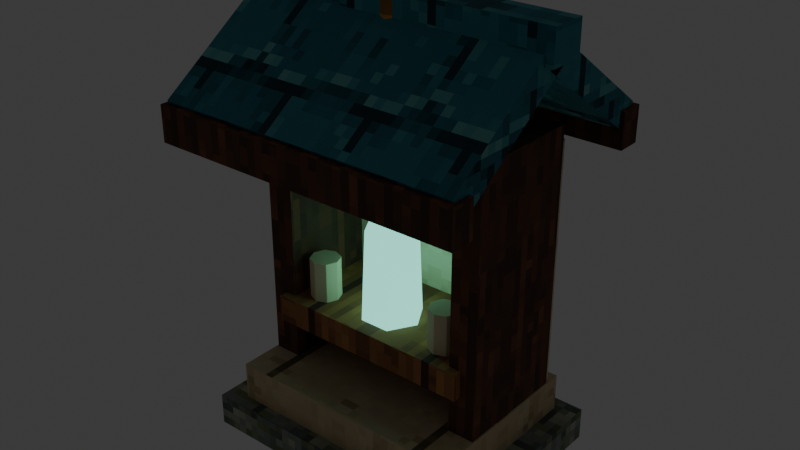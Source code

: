 # Source: model.blend  (saved by Blender 5.2.45; exported with 4.5.12 LTS)
import bpy
from mathutils import Matrix  # noqa: F401  (used for matrix-valued properties, if any)

bpy.ops.wm.read_factory_settings(use_empty=True)
scene = bpy.context.scene
scene.name = 'Scene'

# ---- collections
col_collection = bpy.data.collections.new('Collection'); scene.collection.children.link(col_collection)

# ---- images (referenced by path relative to the original .blend; pixels are not part of the script)
import os
ASSET_DIR = os.environ.get("B2B_ASSET_DIR", "")  # directory of the original .blend (textures are referenced by path, not embedded)
HERE = os.path.dirname(os.path.abspath(__file__))  # packed textures are extracted next to this script under _unpacked/

def load_image(name, relpath, width, height, colorspace="sRGB"):
    """Load a texture the original file referenced (path relative to the .blend, or extracted next to this script)."""
    p = next((c for c in (os.path.join(HERE, relpath), os.path.join(ASSET_DIR, relpath)) if relpath and os.path.exists(c)), "")
    if p:
        img = bpy.data.images.load(p, check_existing=True)
        img.name = name
    else:  # same state as the original file: an image datablock whose file is absent (Cycles renders it pink)
        img = bpy.data.images.new(name, width, height)
        img.source = "FILE"
        img.filepath = "//" + (relpath or name)
    img.colorspace_settings.name = colorspace
    return img
img_stone_block_grey_png = load_image('stone_block_grey.png', '_unpacked/stone_block_grey.5e754ba1.png', 128, 128, 'sRGB')
img_stone_block_warm_png = load_image('stone_block_warm.png', '_unpacked/stone_block_warm.7945e48e.png', 128, 128, 'sRGB')
img_plaster_png = load_image('plaster.png', '_unpacked/plaster.df91c22c.png', 128, 128, 'sRGB')
img_timber_dark_png = load_image('timber_dark.png', '_unpacked/timber_dark.86aa6de9.png', 128, 128, 'sRGB')
img_plank_wood_png = load_image('plank_wood.png', '_unpacked/plank_wood.d04b7ca3.png', 128, 128, 'sRGB')
img_roof_tile_teal_png = load_image('roof_tile_teal.png', '_unpacked/roof_tile_teal.bbcb9aae.png', 128, 128, 'sRGB')
img_brass_png = load_image('brass.png', '_unpacked/brass.b28251e5.png', 128, 128, 'sRGB')

# ---- materials (node trees are filled in below, after node groups)
mat_stone_dark = bpy.data.materials.new('stone_dark')
mat_stone_dark.diffuse_color = (0.3843, 0.4353, 0.451, 1.0)
mat_stone_light = bpy.data.materials.new('stone_light')
mat_stone_light.diffuse_color = (0.7843, 0.7333, 0.6, 1.0)
mat_plaster = bpy.data.materials.new('plaster')
mat_plaster.diffuse_color = (0.9098, 0.8667, 0.7412, 1.0)
mat_wood_dark = bpy.data.materials.new('wood_dark')
mat_wood_dark.diffuse_color = (0.2863, 0.2196, 0.1843, 1.0)
mat_oak = bpy.data.materials.new('oak')
mat_oak.diffuse_color = (0.6902, 0.4784, 0.2706, 1.0)
mat_state_glow = bpy.data.materials.new('state_glow')
mat_state_glow.diffuse_color = (0.5255, 0.8941, 0.8196, 1.0)
mat_cream = bpy.data.materials.new('cream')
mat_cream.diffuse_color = (0.9333, 0.8824, 0.7294, 1.0)
mat_roof_teal = bpy.data.materials.new('roof_teal')
mat_roof_teal.diffuse_color = (0.2039, 0.4824, 0.5216, 1.0)
mat_brass = bpy.data.materials.new('brass')
mat_brass.diffuse_color = (0.8118, 0.651, 0.3686, 1.0)

# ---- material node trees
mat_stone_dark.use_nodes = True; mat_stone_dark.node_tree.nodes.clear()
_N = mat_stone_dark.node_tree.nodes; _L = mat_stone_dark.node_tree.links
n0 = _N.new('ShaderNodeBsdfPrincipled'); n0.name = 'Principled BSDF'; n0.location = (-200, 100)
n0.inputs[2].default_value = 0.9
n0.inputs[10].default_value = 0.005
n1 = _N.new('ShaderNodeOutputMaterial'); n1.name = 'Material Output'; n1.location = (200, 100)
n2 = _N.new('ShaderNodeTexImage'); n2.name = 'Image Texture'; n2.location = (0, 0)
n2.image = img_stone_block_grey_png
n2.interpolation = 'Closest'
_L.new(n0.outputs[0], n1.inputs[0])
_L.new(n2.outputs[0], n0.inputs[0])
n1.is_active_output = True
mat_stone_light.use_nodes = True; mat_stone_light.node_tree.nodes.clear()
_N = mat_stone_light.node_tree.nodes; _L = mat_stone_light.node_tree.links
n0 = _N.new('ShaderNodeBsdfPrincipled'); n0.name = 'Principled BSDF'; n0.location = (-200, 100)
n0.inputs[2].default_value = 0.9
n0.inputs[10].default_value = 0.005
n1 = _N.new('ShaderNodeOutputMaterial'); n1.name = 'Material Output'; n1.location = (200, 100)
n2 = _N.new('ShaderNodeTexImage'); n2.name = 'Image Texture'; n2.location = (0, 0)
n2.image = img_stone_block_warm_png
n2.interpolation = 'Closest'
_L.new(n0.outputs[0], n1.inputs[0])
_L.new(n2.outputs[0], n0.inputs[0])
n1.is_active_output = True
mat_plaster.use_nodes = True; mat_plaster.node_tree.nodes.clear()
_N = mat_plaster.node_tree.nodes; _L = mat_plaster.node_tree.links
n0 = _N.new('ShaderNodeBsdfPrincipled'); n0.name = 'Principled BSDF'; n0.location = (-200, 100)
n0.inputs[2].default_value = 0.9
n0.inputs[10].default_value = 0.005
n1 = _N.new('ShaderNodeOutputMaterial'); n1.name = 'Material Output'; n1.location = (200, 100)
n2 = _N.new('ShaderNodeTexImage'); n2.name = 'Image Texture'; n2.location = (0, 0)
n2.image = img_plaster_png
n2.interpolation = 'Closest'
_L.new(n0.outputs[0], n1.inputs[0])
_L.new(n2.outputs[0], n0.inputs[0])
n1.is_active_output = True
mat_wood_dark.use_nodes = True; mat_wood_dark.node_tree.nodes.clear()
_N = mat_wood_dark.node_tree.nodes; _L = mat_wood_dark.node_tree.links
n0 = _N.new('ShaderNodeBsdfPrincipled'); n0.name = 'Principled BSDF'; n0.location = (-200, 100)
n0.inputs[2].default_value = 0.9
n0.inputs[10].default_value = 0.005
n1 = _N.new('ShaderNodeOutputMaterial'); n1.name = 'Material Output'; n1.location = (200, 100)
n2 = _N.new('ShaderNodeTexImage'); n2.name = 'Image Texture'; n2.location = (0, 0)
n2.image = img_timber_dark_png
n2.interpolation = 'Closest'
_L.new(n0.outputs[0], n1.inputs[0])
_L.new(n2.outputs[0], n0.inputs[0])
n1.is_active_output = True
mat_oak.use_nodes = True; mat_oak.node_tree.nodes.clear()
_N = mat_oak.node_tree.nodes; _L = mat_oak.node_tree.links
n0 = _N.new('ShaderNodeBsdfPrincipled'); n0.name = 'Principled BSDF'; n0.location = (-200, 100)
n0.inputs[2].default_value = 0.9
n0.inputs[10].default_value = 0.005
n1 = _N.new('ShaderNodeOutputMaterial'); n1.name = 'Material Output'; n1.location = (200, 100)
n2 = _N.new('ShaderNodeTexImage'); n2.name = 'Image Texture'; n2.location = (0, 0)
n2.image = img_plank_wood_png
n2.interpolation = 'Closest'
_L.new(n0.outputs[0], n1.inputs[0])
_L.new(n2.outputs[0], n0.inputs[0])
n1.is_active_output = True
mat_state_glow.use_nodes = True; mat_state_glow.node_tree.nodes.clear()
_N = mat_state_glow.node_tree.nodes; _L = mat_state_glow.node_tree.links
n0 = _N.new('ShaderNodeBsdfPrincipled'); n0.name = 'Principled BSDF'; n0.location = (-200, 100)
n0.inputs[0].default_value = (0.2384, 0.7758, 0.6376, 1.0)
n0.inputs[2].default_value = 0.9
n0.inputs[10].default_value = 0.005
n0.inputs[27].default_value = (0.2384, 0.7758, 0.6376, 1.0)
n0.inputs[28].default_value = 1.5
n1 = _N.new('ShaderNodeOutputMaterial'); n1.name = 'Material Output'; n1.location = (200, 100)
_L.new(n0.outputs[0], n1.inputs[0])
n1.is_active_output = True
mat_cream.use_nodes = True; mat_cream.node_tree.nodes.clear()
_N = mat_cream.node_tree.nodes; _L = mat_cream.node_tree.links
n0 = _N.new('ShaderNodeBsdfPrincipled'); n0.name = 'Principled BSDF'; n0.location = (-200, 100)
n0.inputs[0].default_value = (0.855, 0.7529, 0.491, 1.0)
n0.inputs[2].default_value = 0.9
n0.inputs[10].default_value = 0.005
n1 = _N.new('ShaderNodeOutputMaterial'); n1.name = 'Material Output'; n1.location = (200, 100)
_L.new(n0.outputs[0], n1.inputs[0])
n1.is_active_output = True
mat_roof_teal.use_nodes = True; mat_roof_teal.node_tree.nodes.clear()
_N = mat_roof_teal.node_tree.nodes; _L = mat_roof_teal.node_tree.links
n0 = _N.new('ShaderNodeBsdfPrincipled'); n0.name = 'Principled BSDF'; n0.location = (-200, 100)
n0.inputs[2].default_value = 0.9
n0.inputs[10].default_value = 0.005
n1 = _N.new('ShaderNodeOutputMaterial'); n1.name = 'Material Output'; n1.location = (200, 100)
n2 = _N.new('ShaderNodeTexImage'); n2.name = 'Image Texture'; n2.location = (0, 0)
n2.image = img_roof_tile_teal_png
n2.interpolation = 'Closest'
_L.new(n0.outputs[0], n1.inputs[0])
_L.new(n2.outputs[0], n0.inputs[0])
n1.is_active_output = True
mat_brass.use_nodes = True; mat_brass.node_tree.nodes.clear()
_N = mat_brass.node_tree.nodes; _L = mat_brass.node_tree.links
n0 = _N.new('ShaderNodeBsdfPrincipled'); n0.name = 'Principled BSDF'; n0.location = (-200, 100)
n0.inputs[1].default_value = 0.35
n0.inputs[2].default_value = 0.55
n0.inputs[10].default_value = 0.005
n1 = _N.new('ShaderNodeOutputMaterial'); n1.name = 'Material Output'; n1.location = (200, 100)
n2 = _N.new('ShaderNodeTexImage'); n2.name = 'Image Texture'; n2.location = (0, 0)
n2.image = img_brass_png
n2.interpolation = 'Closest'
_L.new(n0.outputs[0], n1.inputs[0])
_L.new(n2.outputs[0], n0.inputs[0])
n1.is_active_output = True

# ---- world
world_world = bpy.data.worlds.new('World'); scene.world = world_world
world_world.use_nodes = True; world_world.node_tree.nodes.clear()
_N = world_world.node_tree.nodes; _L = world_world.node_tree.links
n0 = _N.new('ShaderNodeOutputWorld'); n0.name = 'World Output'; n0.location = (200, 100)
n1 = _N.new('ShaderNodeBackground'); n1.name = 'Background'; n1.location = (-200, 100)
n1.inputs[0].default_value = (0.05088, 0.05088, 0.05088, 1.0)
_L.new(n1.outputs[0], n0.inputs[0])
n0.is_active_output = True
world_world.color = (0.05088, 0.05088, 0.05088)
world_world.sun_shadow_jitter_overblur = 0.0

# ---- meshes
me_body_stone_dark = bpy.data.meshes.new('body_stone_dark')
me_body_stone_dark.from_pydata([(-0.525, -0.38, 0.0), (0.525, -0.38, 0.0), (0.525, 0.38, 0.0), (-0.525, 0.38, 0.0), (-0.525, -0.38, 0.12), (0.525, -0.38, 0.12), (0.525, 0.38, 0.12), (-0.525, 0.38, 0.12)], [], [(3, 2, 1, 0), (0, 1, 5, 4), (1, 2, 6, 5), (2, 3, 7, 6), (3, 0, 4, 7), (4, 5, 6, 7)])
_uv = me_body_stone_dark.uv_layers.new(name='UVMap')
_uv.uv.foreach_set('vector', [-0.525, 0.38, 0.525, 0.38, 0.525, -0.38, -0.525, -0.38, -0.525, 0.0, 0.525, 0.0, 0.525, 0.12, -0.525, 0.12, -0.38, 0.0, 0.38, 0.0, 0.38, 0.12, -0.38, 0.12, 0.525, 0.0, -0.525, 0.0, -0.525, 0.12, 0.525, 0.12, 0.38, 0.0, -0.38, 0.0, -0.38, 0.12, 0.38, 0.12, -0.525, -0.38, 0.525, -0.38, 0.525, 0.38, -0.525, 0.38])
me_body_stone_dark.materials.append(mat_stone_dark)
me_body_stone_dark.update()
me_body_stone_light = bpy.data.meshes.new('body_stone_light')
me_body_stone_light.from_pydata([(-0.445, -0.325, 0.12), (0.445, -0.325, 0.12), (0.445, 0.325, 0.12), (-0.445, 0.325, 0.12), (-0.445, -0.325, 0.26), (0.445, -0.325, 0.26), (0.445, 0.325, 0.26), (-0.445, 0.325, 0.26)], [], [(3, 2, 1, 0), (0, 1, 5, 4), (1, 2, 6, 5), (2, 3, 7, 6), (3, 0, 4, 7), (4, 5, 6, 7)])
_uv = me_body_stone_light.uv_layers.new(name='UVMap')
_uv.uv.foreach_set('vector', [-0.445, 0.325, 0.445, 0.325, 0.445, -0.325, -0.445, -0.325, -0.445, 0.12, 0.445, 0.12, 0.445, 0.26, -0.445, 0.26, -0.325, 0.12, 0.325, 0.12, 0.325, 0.26, -0.325, 0.26, 0.445, 0.12, -0.445, 0.12, -0.445, 0.26, 0.445, 0.26, 0.325, 0.12, -0.325, 0.12, -0.325, 0.26, 0.325, 0.26, -0.445, -0.325, 0.445, -0.325, 0.445, 0.325, -0.445, 0.325])
me_body_stone_light.materials.append(mat_stone_light)
me_body_stone_light.update()
me_body_plaster = bpy.data.meshes.new('body_plaster')
me_body_plaster.from_pydata([(-0.43, 0.19, 0.235), (0.43, 0.19, 0.235), (0.43, 0.29, 0.235), (-0.43, 0.29, 0.235), (-0.43, 0.19, 1.165), (0.43, 0.19, 1.165), (0.43, 0.29, 1.165), (-0.43, 0.29, 1.165)], [], [(3, 2, 1, 0), (0, 1, 5, 4), (1, 2, 6, 5), (2, 3, 7, 6), (3, 0, 4, 7), (4, 5, 6, 7)])
_uv = me_body_plaster.uv_layers.new(name='UVMap')
_uv.uv.foreach_set('vector', [-0.43, 0.29, 0.43, 0.29, 0.43, 0.19, -0.43, 0.19, -0.43, 0.235, 0.43, 0.235, 0.43, 1.165, -0.43, 1.165, 0.19, 0.235, 0.29, 0.235, 0.29, 1.165, 0.19, 1.165, 0.43, 0.235, -0.43, 0.235, -0.43, 1.165, 0.43, 1.165, 0.29, 0.235, 0.19, 0.235, 0.19, 1.165, 0.29, 1.165, -0.43, 0.19, 0.43, 0.19, 0.43, 0.29, -0.43, 0.29])
me_body_plaster.materials.append(mat_plaster)
me_body_plaster.update()
me_body_wood_dark = bpy.data.meshes.new('body_wood_dark')
me_body_wood_dark.from_pydata([(-0.44, -0.165, 0.235), (-0.34, -0.165, 0.235), (-0.34, 0.265, 0.235), (-0.44, 0.265, 0.235), (-0.44, -0.165, 1.225), (-0.34, -0.165, 1.225), (-0.34, 0.265, 1.225), (-0.44, 0.265, 1.225), (0.34, -0.165, 0.235), (0.44, -0.165, 0.235), (0.44, 0.265, 0.235), (0.34, 0.265, 0.235), (0.34, -0.165, 1.225), (0.44, -0.165, 1.225), (0.44, 0.265, 1.225), (0.34, 0.265, 1.225), (-0.575, -0.48, 1.13), (0.575, -0.48, 1.13), (0.575, -0.39, 1.13), (-0.575, -0.39, 1.13), (-0.575, -0.48, 1.26), (0.575, -0.48, 1.26), (0.575, -0.39, 1.26), (-0.575, -0.39, 1.26), (-0.575, 0.39, 1.13), (0.575, 0.39, 1.13), (0.575, 0.48, 1.13), (-0.575, 0.48, 1.13), (-0.575, 0.39, 1.26), (0.575, 0.39, 1.26), (0.575, 0.48, 1.26), (-0.575, 0.48, 1.26)], [], [(3, 2, 1, 0), (0, 1, 5, 4), (1, 2, 6, 5), (2, 3, 7, 6), (3, 0, 4, 7), (4, 5, 6, 7), (11, 10, 9, 8), (8, 9, 13, 12), (9, 10, 14, 13), (10, 11, 15, 14), (11, 8, 12, 15), (12, 13, 14, 15), (19, 18, 17, 16), (16, 17, 21, 20), (17, 18, 22, 21), (18, 19, 23, 22), (19, 16, 20, 23), (20, 21, 22, 23), (27, 26, 25, 24), (24, 25, 29, 28), (25, 26, 30, 29), (26, 27, 31, 30), (27, 24, 28, 31), (28, 29, 30, 31)])
_uv = me_body_wood_dark.uv_layers.new(name='UVMap')
_uv.uv.foreach_set('vector', [-0.44, 0.265, -0.34, 0.265, -0.34, -0.165, -0.44, -0.165, -0.44, 0.235, -0.34, 0.235, -0.34, 1.225, -0.44, 1.225, -0.165, 0.235, 0.265, 0.235, 0.265, 1.225, -0.165, 1.225, -0.34, 0.235, -0.44, 0.235, -0.44, 1.225, -0.34, 1.225, 0.265, 0.235, -0.165, 0.235, -0.165, 1.225, 0.265, 1.225, -0.44, -0.165, -0.34, -0.165, -0.34, 0.265, -0.44, 0.265, 0.34, 0.265, 0.44, 0.265, 0.44, -0.165, 0.34, -0.165, 0.34, 0.235, 0.44, 0.235, 0.44, 1.225, 0.34, 1.225, -0.165, 0.235, 0.265, 0.235, 0.265, 1.225, -0.165, 1.225, 0.44, 0.235, 0.34, 0.235, 0.34, 1.225, 0.44, 1.225, 0.265, 0.235, -0.165, 0.235, -0.165, 1.225, 0.265, 1.225, 0.34, -0.165, 0.44, -0.165, 0.44, 0.265, 0.34, 0.265, -0.575, -0.39, 0.575, -0.39, 0.575, -0.48, -0.575, -0.48, -0.575, 1.13, 0.575, 1.13, 0.575, 1.26, -0.575, 1.26, -0.48, 1.13, -0.39, 1.13, -0.39, 1.26, -0.48, 1.26, 0.575, 1.13, -0.575, 1.13, -0.575, 1.26, 0.575, 1.26, -0.39, 1.13, -0.48, 1.13, -0.48, 1.26, -0.39, 1.26, -0.575, -0.48, 0.575, -0.48, 0.575, -0.39, -0.575, -0.39, -0.575, 0.48, 0.575, 0.48, 0.575, 0.39, -0.575, 0.39, -0.575, 1.13, 0.575, 1.13, 0.575, 1.26, -0.575, 1.26, 0.39, 1.13, 0.48, 1.13, 0.48, 1.26, 0.39, 1.26, 0.575, 1.13, -0.575, 1.13, -0.575, 1.26, 0.575, 1.26, 0.48, 1.13, 0.39, 1.13, 0.39, 1.26, 0.48, 1.26, -0.575, 0.39, 0.575, 0.39, 0.575, 0.48, -0.575, 0.48])
me_body_wood_dark.materials.append(mat_wood_dark)
me_body_wood_dark.update()
me_body_oak = bpy.data.meshes.new('body_oak')
me_body_oak.from_pydata([(-0.385, -0.195, 0.41), (0.385, -0.195, 0.41), (0.385, 0.295, 0.41), (-0.385, 0.295, 0.41), (-0.385, -0.195, 0.51), (0.385, -0.195, 0.51), (0.385, 0.295, 0.51), (-0.385, 0.295, 0.51)], [], [(3, 2, 1, 0), (0, 1, 5, 4), (1, 2, 6, 5), (2, 3, 7, 6), (3, 0, 4, 7), (4, 5, 6, 7)])
_uv = me_body_oak.uv_layers.new(name='UVMap')
_uv.uv.foreach_set('vector', [-0.385, 0.295, 0.385, 0.295, 0.385, -0.195, -0.385, -0.195, -0.385, 0.41, 0.385, 0.41, 0.385, 0.51, -0.385, 0.51, -0.195, 0.41, 0.295, 0.41, 0.295, 0.51, -0.195, 0.51, 0.385, 0.41, -0.385, 0.41, -0.385, 0.51, 0.385, 0.51, 0.295, 0.41, -0.195, 0.41, -0.195, 0.51, 0.295, 0.51, -0.385, -0.195, 0.385, -0.195, 0.385, 0.295, -0.385, 0.295])
me_body_oak.materials.append(mat_oak)
me_body_oak.update()
me_body_state_glow = bpy.data.meshes.new('body_state_glow')
me_body_state_glow.from_pydata([(0.1104, -0.04, 0.51), (0.0552, 0.05561, 0.51), (-0.0552, 0.05561, 0.51), (-0.1104, -0.04, 0.51), (-0.0552, -0.1356, 0.51), (0.0552, -0.1356, 0.51), (0.096, -0.04, 0.846), (0.048, 0.04314, 0.846), (-0.048, 0.04314, 0.846), (-0.096, -0.04, 0.846), (-0.048, -0.1231, 0.846), (0.048, -0.1231, 0.846), (0.096, -0.04, 0.846), (0.048, 0.04314, 0.846), (-0.048, 0.04314, 0.846), (-0.096, -0.04, 0.846), (-0.048, -0.1231, 0.846), (0.048, -0.1231, 0.846), (0.0, -0.04, 0.9612), (0.0, -0.04, 0.9612), (0.0, -0.04, 0.9612), (0.0, -0.04, 0.9612), (0.0, -0.04, 0.9612), (0.0, -0.04, 0.9612)], [], [(5, 4, 3, 2, 1, 0), (6, 7, 8, 9, 10, 11), (0, 1, 7, 6), (1, 2, 8, 7), (2, 3, 9, 8), (3, 4, 10, 9), (4, 5, 11, 10), (5, 0, 6, 11), (17, 16, 15, 14, 13, 12), (12, 13, 18), (13, 14, 19), (14, 15, 20), (15, 16, 21), (16, 17, 22), (17, 12, 23)])
_uv = me_body_state_glow.uv_layers.new(name='UVMap')
_uv.uv.foreach_set('vector', [0.0552, -0.1356, -0.0552, -0.1356, -0.1104, -0.04, -0.0552, 0.05561, 0.0552, 0.05561, 0.1104, -0.04, 0.096, -0.04, 0.048, 0.04314, -0.048, 0.04314, -0.096, -0.04, -0.048, -0.1231, 0.048, -0.1231, -0.04, 0.51, 0.05561, 0.51, 0.04314, 0.846, -0.04, 0.846, 0.0552, 0.51, -0.0552, 0.51, -0.048, 0.846, 0.048, 0.846, 0.05561, 0.51, -0.04, 0.51, -0.04, 0.846, 0.04314, 0.846, -0.04, 0.51, -0.1356, 0.51, -0.1231, 0.846, -0.04, 0.846, -0.0552, 0.51, 0.0552, 0.51, 0.048, 0.846, -0.048, 0.846, -0.1356, 0.51, -0.04, 0.51, -0.04, 0.846, -0.1231, 0.846, 0.048, -0.1231, -0.048, -0.1231, -0.096, -0.04, -0.048, 0.04314, 0.048, 0.04314, 0.096, -0.04, -0.04, 0.846, 0.04314, 0.846, -0.04, 0.9612, 0.048, 0.846, -0.048, 0.846, 0.0, 0.9612, 0.04314, 0.846, -0.04, 0.846, -0.04, 0.9612, -0.04, 0.846, -0.1231, 0.846, -0.04, 0.9612, -0.048, 0.846, 0.048, 0.846, 0.0, 0.9612, -0.1231, 0.846, -0.04, 0.846, -0.04, 0.9612])
me_body_state_glow.materials.append(mat_state_glow)
me_body_state_glow.update()
me_body_cream = bpy.data.meshes.new('body_cream')
me_body_cream.from_pydata([(-0.205, -0.09, 0.5), (-0.2211, -0.05111, 0.5), (-0.26, -0.035, 0.5), (-0.2989, -0.05111, 0.5), (-0.315, -0.09, 0.5), (-0.2989, -0.1289, 0.5), (-0.26, -0.145, 0.5), (-0.2211, -0.1289, 0.5), (-0.205, -0.09, 0.66), (-0.2211, -0.05111, 0.66), (-0.26, -0.035, 0.66), (-0.2989, -0.05111, 0.66), (-0.315, -0.09, 0.66), (-0.2989, -0.1289, 0.66), (-0.26, -0.145, 0.66), (-0.2211, -0.1289, 0.66), (0.315, -0.09, 0.5), (0.2989, -0.05111, 0.5), (0.26, -0.035, 0.5), (0.2211, -0.05111, 0.5), (0.205, -0.09, 0.5), (0.2211, -0.1289, 0.5), (0.26, -0.145, 0.5), (0.2989, -0.1289, 0.5), (0.315, -0.09, 0.66), (0.2989, -0.05111, 0.66), (0.26, -0.035, 0.66), (0.2211, -0.05111, 0.66), (0.205, -0.09, 0.66), (0.2211, -0.1289, 0.66), (0.26, -0.145, 0.66), (0.2989, -0.1289, 0.66)], [], [(7, 6, 5, 4, 3, 2, 1, 0), (8, 9, 10, 11, 12, 13, 14, 15), (0, 1, 9, 8), (1, 2, 10, 9), (2, 3, 11, 10), (3, 4, 12, 11), (4, 5, 13, 12), (5, 6, 14, 13), (6, 7, 15, 14), (7, 0, 8, 15), (23, 22, 21, 20, 19, 18, 17, 16), (24, 25, 26, 27, 28, 29, 30, 31), (16, 17, 25, 24), (17, 18, 26, 25), (18, 19, 27, 26), (19, 20, 28, 27), (20, 21, 29, 28), (21, 22, 30, 29), (22, 23, 31, 30), (23, 16, 24, 31)])
_uv = me_body_cream.uv_layers.new(name='UVMap')
_uv.uv.foreach_set('vector', [-0.2211, -0.1289, -0.26, -0.145, -0.2989, -0.1289, -0.315, -0.09, -0.2989, -0.05111, -0.26, -0.035, -0.2211, -0.05111, -0.205, -0.09, -0.205, -0.09, -0.2211, -0.05111, -0.26, -0.035, -0.2989, -0.05111, -0.315, -0.09, -0.2989, -0.1289, -0.26, -0.145, -0.2211, -0.1289, -0.09, 0.5, -0.05111, 0.5, -0.05111, 0.66, -0.09, 0.66, -0.2211, 0.5, -0.26, 0.5, -0.26, 0.66, -0.2211, 0.66, -0.26, 0.5, -0.2989, 0.5, -0.2989, 0.66, -0.26, 0.66, -0.05111, 0.5, -0.09, 0.5, -0.09, 0.66, -0.05111, 0.66, -0.09, 0.5, -0.1289, 0.5, -0.1289, 0.66, -0.09, 0.66, -0.2989, 0.5, -0.26, 0.5, -0.26, 0.66, -0.2989, 0.66, -0.26, 0.5, -0.2211, 0.5, -0.2211, 0.66, -0.26, 0.66, -0.1289, 0.5, -0.09, 0.5, -0.09, 0.66, -0.1289, 0.66, 0.2989, -0.1289, 0.26, -0.145, 0.2211, -0.1289, 0.205, -0.09, 0.2211, -0.05111, 0.26, -0.035, 0.2989, -0.05111, 0.315, -0.09, 0.315, -0.09, 0.2989, -0.05111, 0.26, -0.035, 0.2211, -0.05111, 0.205, -0.09, 0.2211, -0.1289, 0.26, -0.145, 0.2989, -0.1289, -0.09, 0.5, -0.05111, 0.5, -0.05111, 0.66, -0.09, 0.66, 0.2989, 0.5, 0.26, 0.5, 0.26, 0.66, 0.2989, 0.66, 0.26, 0.5, 0.2211, 0.5, 0.2211, 0.66, 0.26, 0.66, -0.05111, 0.5, -0.09, 0.5, -0.09, 0.66, -0.05111, 0.66, -0.09, 0.5, -0.1289, 0.5, -0.1289, 0.66, -0.09, 0.66, 0.2211, 0.5, 0.26, 0.5, 0.26, 0.66, 0.2211, 0.66, 0.26, 0.5, 0.2989, 0.5, 0.2989, 0.66, 0.26, 0.66, -0.1289, 0.5, -0.09, 0.5, -0.09, 0.66, -0.1289, 0.66])
me_body_cream.materials.append(mat_cream)
me_body_cream.update()
me_body_roof_teal = bpy.data.meshes.new('body_roof_teal')
me_body_roof_teal.from_pydata([(-0.56, -0.406, 1.189), (0.56, -0.406, 1.189), (0.56, 0.02902, 1.499), (-0.56, 0.02902, 1.499), (-0.56, -0.464, 1.271), (0.56, -0.464, 1.271), (0.56, -0.02902, 1.581), (-0.56, -0.02902, 1.581), (-0.56, -0.02902, 1.499), (0.56, -0.02902, 1.499), (0.56, 0.406, 1.189), (-0.56, 0.406, 1.189), (-0.56, 0.02902, 1.581), (0.56, 0.02902, 1.581), (0.56, 0.464, 1.271), (-0.56, 0.464, 1.271), (-0.59, -0.065, 1.52), (0.59, -0.065, 1.52), (0.59, 0.065, 1.52), (-0.59, 0.065, 1.52), (-0.59, -0.065, 1.64), (0.59, -0.065, 1.64), (0.59, 0.065, 1.64), (-0.59, 0.065, 1.64)], [], [(3, 2, 1, 0), (0, 1, 5, 4), (1, 2, 6, 5), (2, 3, 7, 6), (3, 0, 4, 7), (4, 5, 6, 7), (11, 10, 9, 8), (8, 9, 13, 12), (9, 10, 14, 13), (10, 11, 15, 14), (11, 8, 12, 15), (12, 13, 14, 15), (19, 18, 17, 16), (16, 17, 21, 20), (17, 18, 22, 21), (18, 19, 23, 22), (19, 16, 20, 23), (20, 21, 22, 23)])
_uv = me_body_roof_teal.uv_layers.new(name='UVMap')
_uv.uv.foreach_set('vector', [-0.56, 0.02902, 0.56, 0.02902, 0.56, -0.406, -0.56, -0.406, -0.56, 1.189, 0.56, 1.189, 0.56, 1.271, -0.56, 1.271, -0.406, 1.189, 0.02902, 1.499, -0.02902, 1.581, -0.464, 1.271, 0.56, 1.499, -0.56, 1.499, -0.56, 1.581, 0.56, 1.581, 0.02902, 1.499, -0.406, 1.189, -0.464, 1.271, -0.02902, 1.581, -0.56, -0.464, 0.56, -0.464, 0.56, -0.02902, -0.56, -0.02902, -0.56, 0.406, 0.56, 0.406, 0.56, -0.02902, -0.56, -0.02902, -0.56, 1.499, 0.56, 1.499, 0.56, 1.581, -0.56, 1.581, -0.02902, 1.499, 0.406, 1.189, 0.464, 1.271, 0.02902, 1.581, 0.56, 1.189, -0.56, 1.189, -0.56, 1.271, 0.56, 1.271, 0.406, 1.189, -0.02902, 1.499, 0.02902, 1.581, 0.464, 1.271, -0.56, 0.02902, 0.56, 0.02902, 0.56, 0.464, -0.56, 0.464, -0.59, 0.065, 0.59, 0.065, 0.59, -0.065, -0.59, -0.065, -0.59, 1.52, 0.59, 1.52, 0.59, 1.64, -0.59, 1.64, -0.065, 1.52, 0.065, 1.52, 0.065, 1.64, -0.065, 1.64, 0.59, 1.52, -0.59, 1.52, -0.59, 1.64, 0.59, 1.64, 0.065, 1.52, -0.065, 1.52, -0.065, 1.64, 0.065, 1.64, -0.59, -0.065, 0.59, -0.065, 0.59, 0.065, -0.59, 0.065])
me_body_roof_teal.materials.append(mat_roof_teal)
me_body_roof_teal.update()
me_body_brass = bpy.data.meshes.new('body_brass')
me_body_brass.from_pydata([(0.075, 0.0, 1.55), (0.05303, 0.05303, 1.55), (4.592e-18, 0.075, 1.55), (-0.05303, 0.05303, 1.55), (-0.075, 9.185e-18, 1.55), (-0.05303, -0.05303, 1.55), (-1.378e-17, -0.075, 1.55), (0.05303, -0.05303, 1.55), (0.075, 0.0, 1.67), (0.05303, 0.05303, 1.67), (4.592e-18, 0.075, 1.67), (-0.05303, 0.05303, 1.67), (-0.075, 9.185e-18, 1.67), (-0.05303, -0.05303, 1.67), (-1.378e-17, -0.075, 1.67), (0.05303, -0.05303, 1.67)], [], [(7, 6, 5, 4, 3, 2, 1, 0), (8, 9, 10, 11, 12, 13, 14, 15), (0, 1, 9, 8), (1, 2, 10, 9), (2, 3, 11, 10), (3, 4, 12, 11), (4, 5, 13, 12), (5, 6, 14, 13), (6, 7, 15, 14), (7, 0, 8, 15)])
_uv = me_body_brass.uv_layers.new(name='UVMap')
_uv.uv.foreach_set('vector', [0.05303, -0.05303, -1.378e-17, -0.075, -0.05303, -0.05303, -0.075, 9.185e-18, -0.05303, 0.05303, 4.592e-18, 0.075, 0.05303, 0.05303, 0.075, 0.0, 0.075, 0.0, 0.05303, 0.05303, 4.592e-18, 0.075, -0.05303, 0.05303, -0.075, 9.185e-18, -0.05303, -0.05303, -1.378e-17, -0.075, 0.05303, -0.05303, 0.0, 1.55, 0.05303, 1.55, 0.05303, 1.67, 0.0, 1.67, 0.05303, 1.55, 4.592e-18, 1.55, 4.592e-18, 1.67, 0.05303, 1.67, 4.592e-18, 1.55, -0.05303, 1.55, -0.05303, 1.67, 4.592e-18, 1.67, 0.05303, 1.55, 9.185e-18, 1.55, 9.185e-18, 1.67, 0.05303, 1.67, 9.185e-18, 1.55, -0.05303, 1.55, -0.05303, 1.67, 9.185e-18, 1.67, -0.05303, 1.55, -1.378e-17, 1.55, -1.378e-17, 1.67, -0.05303, 1.67, -1.378e-17, 1.55, 0.05303, 1.55, 0.05303, 1.67, -1.378e-17, 1.67, -0.05303, 1.55, 0.0, 1.55, 0.0, 1.67, -0.05303, 1.67])
me_body_brass.materials.append(mat_brass)
me_body_brass.update()

# ---- objects
ob_body = bpy.data.objects.new('body', None)
ob_body_stone_dark = bpy.data.objects.new('body_stone_dark', me_body_stone_dark)
ob_body_stone_light = bpy.data.objects.new('body_stone_light', me_body_stone_light)
ob_body_plaster = bpy.data.objects.new('body_plaster', me_body_plaster)
ob_body_wood_dark = bpy.data.objects.new('body_wood_dark', me_body_wood_dark)
ob_body_oak = bpy.data.objects.new('body_oak', me_body_oak)
ob_body_state_glow = bpy.data.objects.new('body_state_glow', me_body_state_glow)
ob_body_cream = bpy.data.objects.new('body_cream', me_body_cream)
ob_body_roof_teal = bpy.data.objects.new('body_roof_teal', me_body_roof_teal)
ob_body_brass = bpy.data.objects.new('body_brass', me_body_brass)

# ---- transforms, parenting, visibility, modifiers, constraints
ob_body.location = (0.0, 0.0, 0.0)
ob_body_stone_dark.parent = ob_body
ob_body_stone_dark.location = (0.0, 0.0, 0.0)
ob_body_stone_light.parent = ob_body
ob_body_stone_light.location = (0.0, 0.0, 0.0)
ob_body_plaster.parent = ob_body
ob_body_plaster.location = (0.0, 0.0, 0.0)
ob_body_wood_dark.parent = ob_body
ob_body_wood_dark.location = (0.0, 0.0, 0.0)
ob_body_oak.parent = ob_body
ob_body_oak.location = (0.0, 0.0, 0.0)
ob_body_state_glow.parent = ob_body
ob_body_state_glow.location = (0.0, 0.0, 0.0)
ob_body_cream.parent = ob_body
ob_body_cream.location = (0.0, 0.0, 0.0)
ob_body_roof_teal.parent = ob_body
ob_body_roof_teal.location = (0.0, 0.0, 0.0)
ob_body_brass.parent = ob_body
ob_body_brass.location = (0.0, 0.0, 0.0)

# ---- collection membership
scene.collection.objects.link(ob_body)
scene.collection.objects.link(ob_body_stone_dark)
scene.collection.objects.link(ob_body_stone_light)
scene.collection.objects.link(ob_body_plaster)
scene.collection.objects.link(ob_body_wood_dark)
scene.collection.objects.link(ob_body_oak)
scene.collection.objects.link(ob_body_state_glow)
scene.collection.objects.link(ob_body_cream)
scene.collection.objects.link(ob_body_roof_teal)
scene.collection.objects.link(ob_body_brass)

# ---- scene / render settings (as saved in the file)
scene.frame_start = 1; scene.frame_end = 250; scene.frame_set(1)
scene.render.engine = 'BLENDER_EEVEE_NEXT'
scene.render.bake_bias = 0.0
scene.render.bake_samples = 0
scene.render.compositor_device = 'GPU'
scene.eevee.use_volume_custom_range = False
scene.eevee.fast_gi_thickness_near = 0.1
scene.eevee.fast_gi_thickness_far = 0.0
scene.eevee.ray_tracing_options.screen_trace_thickness = 0.1
bpy.context.view_layer.update()

# ---- added for rendering (the .blend has no active camera): camera
cam_auto = bpy.data.cameras.new('AutoCamera')
cam_auto.lens = 50.0
cam_auto.sensor_width = 36.0
cam_auto.clip_end = 1000.0
ob_auto_camera = bpy.data.objects.new('AutoCamera', cam_auto)
scene.collection.objects.link(ob_auto_camera)
ob_auto_camera.location = (2.09005, -2.50805, 2.50704)
ob_auto_camera.rotation_euler = (1.09748, -7.21219e-08, 0.694738)
scene.camera = ob_auto_camera
bpy.context.view_layer.update()
